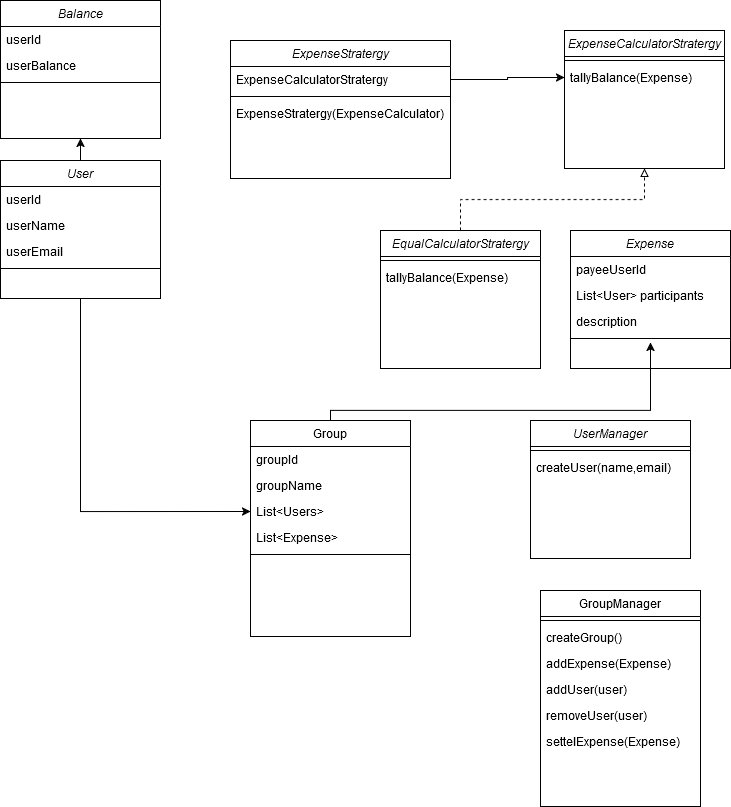

The diagram above was exported from draw.io. Its source (the exported page's mxGraphModel, read from the mxfile embedded in the PNG):
<mxGraphModel dx="1400" dy="1876" grid="1" gridSize="10" guides="1" tooltips="1" connect="1" arrows="1" fold="1" page="1" pageScale="1" pageWidth="827" pageHeight="1169" math="0" shadow="0">
  <root>
    <mxCell id="WIyWlLk6GJQsqaUBKTNV-0" />
    <mxCell id="WIyWlLk6GJQsqaUBKTNV-1" parent="WIyWlLk6GJQsqaUBKTNV-0" />
    <mxCell id="RYEPDcnt51WDp4azl0Ez-5" value="" style="edgeStyle=orthogonalEdgeStyle;rounded=0;orthogonalLoop=1;jettySize=auto;html=1;entryX=0.5;entryY=1;entryDx=0;entryDy=0;" edge="1" parent="WIyWlLk6GJQsqaUBKTNV-1" source="zkfFHV4jXpPFQw0GAbJ--0" target="RYEPDcnt51WDp4azl0Ez-0">
      <mxGeometry relative="1" as="geometry" />
    </mxCell>
    <mxCell id="RYEPDcnt51WDp4azl0Ez-43" style="edgeStyle=orthogonalEdgeStyle;rounded=0;orthogonalLoop=1;jettySize=auto;html=1;exitX=0.5;exitY=1;exitDx=0;exitDy=0;entryX=0;entryY=0.5;entryDx=0;entryDy=0;" edge="1" parent="WIyWlLk6GJQsqaUBKTNV-1" source="zkfFHV4jXpPFQw0GAbJ--0" target="zkfFHV4jXpPFQw0GAbJ--20">
      <mxGeometry relative="1" as="geometry" />
    </mxCell>
    <mxCell id="zkfFHV4jXpPFQw0GAbJ--0" value="User" style="swimlane;fontStyle=2;align=center;verticalAlign=top;childLayout=stackLayout;horizontal=1;startSize=26;horizontalStack=0;resizeParent=1;resizeLast=0;collapsible=1;marginBottom=0;rounded=0;shadow=0;strokeWidth=1;" parent="WIyWlLk6GJQsqaUBKTNV-1" vertex="1">
      <mxGeometry x="10" y="140" width="160" height="138" as="geometry">
        <mxRectangle x="230" y="140" width="160" height="26" as="alternateBounds" />
      </mxGeometry>
    </mxCell>
    <mxCell id="zkfFHV4jXpPFQw0GAbJ--1" value="userId" style="text;align=left;verticalAlign=top;spacingLeft=4;spacingRight=4;overflow=hidden;rotatable=0;points=[[0,0.5],[1,0.5]];portConstraint=eastwest;" parent="zkfFHV4jXpPFQw0GAbJ--0" vertex="1">
      <mxGeometry y="26" width="160" height="26" as="geometry" />
    </mxCell>
    <mxCell id="zkfFHV4jXpPFQw0GAbJ--2" value="userName" style="text;align=left;verticalAlign=top;spacingLeft=4;spacingRight=4;overflow=hidden;rotatable=0;points=[[0,0.5],[1,0.5]];portConstraint=eastwest;rounded=0;shadow=0;html=0;" parent="zkfFHV4jXpPFQw0GAbJ--0" vertex="1">
      <mxGeometry y="52" width="160" height="26" as="geometry" />
    </mxCell>
    <mxCell id="zkfFHV4jXpPFQw0GAbJ--3" value="userEmail" style="text;align=left;verticalAlign=top;spacingLeft=4;spacingRight=4;overflow=hidden;rotatable=0;points=[[0,0.5],[1,0.5]];portConstraint=eastwest;rounded=0;shadow=0;html=0;" parent="zkfFHV4jXpPFQw0GAbJ--0" vertex="1">
      <mxGeometry y="78" width="160" height="26" as="geometry" />
    </mxCell>
    <mxCell id="zkfFHV4jXpPFQw0GAbJ--4" value="" style="line;html=1;strokeWidth=1;align=left;verticalAlign=middle;spacingTop=-1;spacingLeft=3;spacingRight=3;rotatable=0;labelPosition=right;points=[];portConstraint=eastwest;" parent="zkfFHV4jXpPFQw0GAbJ--0" vertex="1">
      <mxGeometry y="104" width="160" height="8" as="geometry" />
    </mxCell>
    <mxCell id="RYEPDcnt51WDp4azl0Ez-41" value="" style="edgeStyle=orthogonalEdgeStyle;rounded=0;orthogonalLoop=1;jettySize=auto;html=1;" edge="1" parent="WIyWlLk6GJQsqaUBKTNV-1" source="zkfFHV4jXpPFQw0GAbJ--17" target="RYEPDcnt51WDp4azl0Ez-10">
      <mxGeometry relative="1" as="geometry">
        <Array as="points">
          <mxPoint x="340" y="390" />
          <mxPoint x="660" y="390" />
        </Array>
      </mxGeometry>
    </mxCell>
    <mxCell id="zkfFHV4jXpPFQw0GAbJ--17" value="Group" style="swimlane;fontStyle=0;align=center;verticalAlign=top;childLayout=stackLayout;horizontal=1;startSize=26;horizontalStack=0;resizeParent=1;resizeLast=0;collapsible=1;marginBottom=0;rounded=0;shadow=0;strokeWidth=1;" parent="WIyWlLk6GJQsqaUBKTNV-1" vertex="1">
      <mxGeometry x="260" y="400" width="160" height="216" as="geometry">
        <mxRectangle x="550" y="140" width="160" height="26" as="alternateBounds" />
      </mxGeometry>
    </mxCell>
    <mxCell id="zkfFHV4jXpPFQw0GAbJ--18" value="groupId" style="text;align=left;verticalAlign=top;spacingLeft=4;spacingRight=4;overflow=hidden;rotatable=0;points=[[0,0.5],[1,0.5]];portConstraint=eastwest;" parent="zkfFHV4jXpPFQw0GAbJ--17" vertex="1">
      <mxGeometry y="26" width="160" height="26" as="geometry" />
    </mxCell>
    <mxCell id="zkfFHV4jXpPFQw0GAbJ--19" value="groupName" style="text;align=left;verticalAlign=top;spacingLeft=4;spacingRight=4;overflow=hidden;rotatable=0;points=[[0,0.5],[1,0.5]];portConstraint=eastwest;rounded=0;shadow=0;html=0;" parent="zkfFHV4jXpPFQw0GAbJ--17" vertex="1">
      <mxGeometry y="52" width="160" height="26" as="geometry" />
    </mxCell>
    <mxCell id="zkfFHV4jXpPFQw0GAbJ--20" value="List&lt;Users&gt;" style="text;align=left;verticalAlign=top;spacingLeft=4;spacingRight=4;overflow=hidden;rotatable=0;points=[[0,0.5],[1,0.5]];portConstraint=eastwest;rounded=0;shadow=0;html=0;" parent="zkfFHV4jXpPFQw0GAbJ--17" vertex="1">
      <mxGeometry y="78" width="160" height="26" as="geometry" />
    </mxCell>
    <mxCell id="zkfFHV4jXpPFQw0GAbJ--21" value="List&lt;Expense&gt;" style="text;align=left;verticalAlign=top;spacingLeft=4;spacingRight=4;overflow=hidden;rotatable=0;points=[[0,0.5],[1,0.5]];portConstraint=eastwest;rounded=0;shadow=0;html=0;" parent="zkfFHV4jXpPFQw0GAbJ--17" vertex="1">
      <mxGeometry y="104" width="160" height="26" as="geometry" />
    </mxCell>
    <mxCell id="zkfFHV4jXpPFQw0GAbJ--23" value="" style="line;html=1;strokeWidth=1;align=left;verticalAlign=middle;spacingTop=-1;spacingLeft=3;spacingRight=3;rotatable=0;labelPosition=right;points=[];portConstraint=eastwest;" parent="zkfFHV4jXpPFQw0GAbJ--17" vertex="1">
      <mxGeometry y="130" width="160" height="8" as="geometry" />
    </mxCell>
    <mxCell id="RYEPDcnt51WDp4azl0Ez-0" value="Balance" style="swimlane;fontStyle=2;align=center;verticalAlign=top;childLayout=stackLayout;horizontal=1;startSize=26;horizontalStack=0;resizeParent=1;resizeLast=0;collapsible=1;marginBottom=0;rounded=0;shadow=0;strokeWidth=1;" vertex="1" parent="WIyWlLk6GJQsqaUBKTNV-1">
      <mxGeometry x="10" y="-20" width="160" height="138" as="geometry">
        <mxRectangle x="230" y="140" width="160" height="26" as="alternateBounds" />
      </mxGeometry>
    </mxCell>
    <mxCell id="RYEPDcnt51WDp4azl0Ez-1" value="userId" style="text;align=left;verticalAlign=top;spacingLeft=4;spacingRight=4;overflow=hidden;rotatable=0;points=[[0,0.5],[1,0.5]];portConstraint=eastwest;" vertex="1" parent="RYEPDcnt51WDp4azl0Ez-0">
      <mxGeometry y="26" width="160" height="26" as="geometry" />
    </mxCell>
    <mxCell id="RYEPDcnt51WDp4azl0Ez-2" value="userBalance" style="text;align=left;verticalAlign=top;spacingLeft=4;spacingRight=4;overflow=hidden;rotatable=0;points=[[0,0.5],[1,0.5]];portConstraint=eastwest;rounded=0;shadow=0;html=0;" vertex="1" parent="RYEPDcnt51WDp4azl0Ez-0">
      <mxGeometry y="52" width="160" height="26" as="geometry" />
    </mxCell>
    <mxCell id="RYEPDcnt51WDp4azl0Ez-4" value="" style="line;html=1;strokeWidth=1;align=left;verticalAlign=middle;spacingTop=-1;spacingLeft=3;spacingRight=3;rotatable=0;labelPosition=right;points=[];portConstraint=eastwest;" vertex="1" parent="RYEPDcnt51WDp4azl0Ez-0">
      <mxGeometry y="78" width="160" height="8" as="geometry" />
    </mxCell>
    <mxCell id="RYEPDcnt51WDp4azl0Ez-6" value="Expense" style="swimlane;fontStyle=2;align=center;verticalAlign=top;childLayout=stackLayout;horizontal=1;startSize=26;horizontalStack=0;resizeParent=1;resizeLast=0;collapsible=1;marginBottom=0;rounded=0;shadow=0;strokeWidth=1;" vertex="1" parent="WIyWlLk6GJQsqaUBKTNV-1">
      <mxGeometry x="580" y="210" width="160" height="138" as="geometry">
        <mxRectangle x="230" y="140" width="160" height="26" as="alternateBounds" />
      </mxGeometry>
    </mxCell>
    <mxCell id="RYEPDcnt51WDp4azl0Ez-7" value="payeeUserId" style="text;align=left;verticalAlign=top;spacingLeft=4;spacingRight=4;overflow=hidden;rotatable=0;points=[[0,0.5],[1,0.5]];portConstraint=eastwest;" vertex="1" parent="RYEPDcnt51WDp4azl0Ez-6">
      <mxGeometry y="26" width="160" height="26" as="geometry" />
    </mxCell>
    <mxCell id="RYEPDcnt51WDp4azl0Ez-8" value="List&lt;User&gt; participants" style="text;align=left;verticalAlign=top;spacingLeft=4;spacingRight=4;overflow=hidden;rotatable=0;points=[[0,0.5],[1,0.5]];portConstraint=eastwest;rounded=0;shadow=0;html=0;" vertex="1" parent="RYEPDcnt51WDp4azl0Ez-6">
      <mxGeometry y="52" width="160" height="26" as="geometry" />
    </mxCell>
    <mxCell id="RYEPDcnt51WDp4azl0Ez-9" value="description" style="text;align=left;verticalAlign=top;spacingLeft=4;spacingRight=4;overflow=hidden;rotatable=0;points=[[0,0.5],[1,0.5]];portConstraint=eastwest;rounded=0;shadow=0;html=0;" vertex="1" parent="RYEPDcnt51WDp4azl0Ez-6">
      <mxGeometry y="78" width="160" height="26" as="geometry" />
    </mxCell>
    <mxCell id="RYEPDcnt51WDp4azl0Ez-10" value="" style="line;html=1;strokeWidth=1;align=left;verticalAlign=middle;spacingTop=-1;spacingLeft=3;spacingRight=3;rotatable=0;labelPosition=right;points=[];portConstraint=eastwest;" vertex="1" parent="RYEPDcnt51WDp4azl0Ez-6">
      <mxGeometry y="104" width="160" height="8" as="geometry" />
    </mxCell>
    <mxCell id="RYEPDcnt51WDp4azl0Ez-11" value="ExpenseStratergy" style="swimlane;fontStyle=2;align=center;verticalAlign=top;childLayout=stackLayout;horizontal=1;startSize=26;horizontalStack=0;resizeParent=1;resizeLast=0;collapsible=1;marginBottom=0;rounded=0;shadow=0;strokeWidth=1;" vertex="1" parent="WIyWlLk6GJQsqaUBKTNV-1">
      <mxGeometry x="240" y="20" width="220" height="138" as="geometry">
        <mxRectangle x="230" y="140" width="160" height="26" as="alternateBounds" />
      </mxGeometry>
    </mxCell>
    <mxCell id="RYEPDcnt51WDp4azl0Ez-12" value="ExpenseCalculatorStratergy" style="text;align=left;verticalAlign=top;spacingLeft=4;spacingRight=4;overflow=hidden;rotatable=0;points=[[0,0.5],[1,0.5]];portConstraint=eastwest;" vertex="1" parent="RYEPDcnt51WDp4azl0Ez-11">
      <mxGeometry y="26" width="220" height="26" as="geometry" />
    </mxCell>
    <mxCell id="RYEPDcnt51WDp4azl0Ez-15" value="" style="line;html=1;strokeWidth=1;align=left;verticalAlign=middle;spacingTop=-1;spacingLeft=3;spacingRight=3;rotatable=0;labelPosition=right;points=[];portConstraint=eastwest;" vertex="1" parent="RYEPDcnt51WDp4azl0Ez-11">
      <mxGeometry y="52" width="220" height="8" as="geometry" />
    </mxCell>
    <mxCell id="RYEPDcnt51WDp4azl0Ez-17" value="ExpenseStratergy(ExpenseCalculator)" style="text;align=left;verticalAlign=top;spacingLeft=4;spacingRight=4;overflow=hidden;rotatable=0;points=[[0,0.5],[1,0.5]];portConstraint=eastwest;" vertex="1" parent="RYEPDcnt51WDp4azl0Ez-11">
      <mxGeometry y="60" width="220" height="26" as="geometry" />
    </mxCell>
    <mxCell id="RYEPDcnt51WDp4azl0Ez-18" value="ExpenseCalculatorStratergy" style="swimlane;fontStyle=2;align=center;verticalAlign=top;childLayout=stackLayout;horizontal=1;startSize=26;horizontalStack=0;resizeParent=1;resizeLast=0;collapsible=1;marginBottom=0;rounded=0;shadow=0;strokeWidth=1;" vertex="1" parent="WIyWlLk6GJQsqaUBKTNV-1">
      <mxGeometry x="574" y="10" width="160" height="138" as="geometry">
        <mxRectangle x="230" y="140" width="160" height="26" as="alternateBounds" />
      </mxGeometry>
    </mxCell>
    <mxCell id="RYEPDcnt51WDp4azl0Ez-22" value="" style="line;html=1;strokeWidth=1;align=left;verticalAlign=middle;spacingTop=-1;spacingLeft=3;spacingRight=3;rotatable=0;labelPosition=right;points=[];portConstraint=eastwest;" vertex="1" parent="RYEPDcnt51WDp4azl0Ez-18">
      <mxGeometry y="26" width="160" height="8" as="geometry" />
    </mxCell>
    <mxCell id="RYEPDcnt51WDp4azl0Ez-19" value="tallyBalance(Expense)" style="text;align=left;verticalAlign=top;spacingLeft=4;spacingRight=4;overflow=hidden;rotatable=0;points=[[0,0.5],[1,0.5]];portConstraint=eastwest;" vertex="1" parent="RYEPDcnt51WDp4azl0Ez-18">
      <mxGeometry y="34" width="160" height="26" as="geometry" />
    </mxCell>
    <mxCell id="RYEPDcnt51WDp4azl0Ez-24" value="EqualCalculatorStratergy" style="swimlane;fontStyle=2;align=center;verticalAlign=top;childLayout=stackLayout;horizontal=1;startSize=26;horizontalStack=0;resizeParent=1;resizeLast=0;collapsible=1;marginBottom=0;rounded=0;shadow=0;strokeWidth=1;" vertex="1" parent="WIyWlLk6GJQsqaUBKTNV-1">
      <mxGeometry x="390" y="210" width="160" height="138" as="geometry">
        <mxRectangle x="230" y="140" width="160" height="26" as="alternateBounds" />
      </mxGeometry>
    </mxCell>
    <mxCell id="RYEPDcnt51WDp4azl0Ez-25" value="" style="line;html=1;strokeWidth=1;align=left;verticalAlign=middle;spacingTop=-1;spacingLeft=3;spacingRight=3;rotatable=0;labelPosition=right;points=[];portConstraint=eastwest;" vertex="1" parent="RYEPDcnt51WDp4azl0Ez-24">
      <mxGeometry y="26" width="160" height="8" as="geometry" />
    </mxCell>
    <mxCell id="RYEPDcnt51WDp4azl0Ez-26" value="tallyBalance(Expense)" style="text;align=left;verticalAlign=top;spacingLeft=4;spacingRight=4;overflow=hidden;rotatable=0;points=[[0,0.5],[1,0.5]];portConstraint=eastwest;" vertex="1" parent="RYEPDcnt51WDp4azl0Ez-24">
      <mxGeometry y="34" width="160" height="26" as="geometry" />
    </mxCell>
    <mxCell id="RYEPDcnt51WDp4azl0Ez-27" value="" style="html=1;labelBackgroundColor=#ffffff;jettySize=auto;orthogonalLoop=1;fontSize=14;rounded=0;jumpStyle=gap;edgeStyle=orthogonalEdgeStyle;startArrow=none;endArrow=block;endFill=0;dashed=1;strokeWidth=1;entryX=0.5;entryY=1;entryDx=0;entryDy=0;exitX=0.5;exitY=0;exitDx=0;exitDy=0;" edge="1" parent="WIyWlLk6GJQsqaUBKTNV-1" source="RYEPDcnt51WDp4azl0Ez-24" target="RYEPDcnt51WDp4azl0Ez-18">
      <mxGeometry width="48" height="48" relative="1" as="geometry">
        <mxPoint x="460" y="238" as="sourcePoint" />
        <mxPoint x="508" y="190" as="targetPoint" />
      </mxGeometry>
    </mxCell>
    <mxCell id="RYEPDcnt51WDp4azl0Ez-28" value="UserManager" style="swimlane;fontStyle=2;align=center;verticalAlign=top;childLayout=stackLayout;horizontal=1;startSize=26;horizontalStack=0;resizeParent=1;resizeLast=0;collapsible=1;marginBottom=0;rounded=0;shadow=0;strokeWidth=1;" vertex="1" parent="WIyWlLk6GJQsqaUBKTNV-1">
      <mxGeometry x="540" y="400" width="160" height="138" as="geometry">
        <mxRectangle x="230" y="140" width="160" height="26" as="alternateBounds" />
      </mxGeometry>
    </mxCell>
    <mxCell id="RYEPDcnt51WDp4azl0Ez-32" value="" style="line;html=1;strokeWidth=1;align=left;verticalAlign=middle;spacingTop=-1;spacingLeft=3;spacingRight=3;rotatable=0;labelPosition=right;points=[];portConstraint=eastwest;" vertex="1" parent="RYEPDcnt51WDp4azl0Ez-28">
      <mxGeometry y="26" width="160" height="8" as="geometry" />
    </mxCell>
    <mxCell id="RYEPDcnt51WDp4azl0Ez-30" value="createUser(name,email)" style="text;align=left;verticalAlign=top;spacingLeft=4;spacingRight=4;overflow=hidden;rotatable=0;points=[[0,0.5],[1,0.5]];portConstraint=eastwest;rounded=0;shadow=0;html=0;" vertex="1" parent="RYEPDcnt51WDp4azl0Ez-28">
      <mxGeometry y="34" width="160" height="26" as="geometry" />
    </mxCell>
    <mxCell id="RYEPDcnt51WDp4azl0Ez-33" value="GroupManager" style="swimlane;fontStyle=0;align=center;verticalAlign=top;childLayout=stackLayout;horizontal=1;startSize=26;horizontalStack=0;resizeParent=1;resizeLast=0;collapsible=1;marginBottom=0;rounded=0;shadow=0;strokeWidth=1;" vertex="1" parent="WIyWlLk6GJQsqaUBKTNV-1">
      <mxGeometry x="550" y="570" width="160" height="216" as="geometry">
        <mxRectangle x="550" y="140" width="160" height="26" as="alternateBounds" />
      </mxGeometry>
    </mxCell>
    <mxCell id="RYEPDcnt51WDp4azl0Ez-38" value="" style="line;html=1;strokeWidth=1;align=left;verticalAlign=middle;spacingTop=-1;spacingLeft=3;spacingRight=3;rotatable=0;labelPosition=right;points=[];portConstraint=eastwest;" vertex="1" parent="RYEPDcnt51WDp4azl0Ez-33">
      <mxGeometry y="26" width="160" height="8" as="geometry" />
    </mxCell>
    <mxCell id="RYEPDcnt51WDp4azl0Ez-35" value="createGroup()" style="text;align=left;verticalAlign=top;spacingLeft=4;spacingRight=4;overflow=hidden;rotatable=0;points=[[0,0.5],[1,0.5]];portConstraint=eastwest;rounded=0;shadow=0;html=0;" vertex="1" parent="RYEPDcnt51WDp4azl0Ez-33">
      <mxGeometry y="34" width="160" height="26" as="geometry" />
    </mxCell>
    <mxCell id="RYEPDcnt51WDp4azl0Ez-39" value="addExpense(Expense)" style="text;align=left;verticalAlign=top;spacingLeft=4;spacingRight=4;overflow=hidden;rotatable=0;points=[[0,0.5],[1,0.5]];portConstraint=eastwest;" vertex="1" parent="RYEPDcnt51WDp4azl0Ez-33">
      <mxGeometry y="60" width="160" height="26" as="geometry" />
    </mxCell>
    <mxCell id="RYEPDcnt51WDp4azl0Ez-36" value="addUser(user)" style="text;align=left;verticalAlign=top;spacingLeft=4;spacingRight=4;overflow=hidden;rotatable=0;points=[[0,0.5],[1,0.5]];portConstraint=eastwest;rounded=0;shadow=0;html=0;" vertex="1" parent="RYEPDcnt51WDp4azl0Ez-33">
      <mxGeometry y="86" width="160" height="26" as="geometry" />
    </mxCell>
    <mxCell id="RYEPDcnt51WDp4azl0Ez-37" value="removeUser(user)" style="text;align=left;verticalAlign=top;spacingLeft=4;spacingRight=4;overflow=hidden;rotatable=0;points=[[0,0.5],[1,0.5]];portConstraint=eastwest;rounded=0;shadow=0;html=0;" vertex="1" parent="RYEPDcnt51WDp4azl0Ez-33">
      <mxGeometry y="112" width="160" height="26" as="geometry" />
    </mxCell>
    <mxCell id="RYEPDcnt51WDp4azl0Ez-34" value="settelExpense(Expense)" style="text;align=left;verticalAlign=top;spacingLeft=4;spacingRight=4;overflow=hidden;rotatable=0;points=[[0,0.5],[1,0.5]];portConstraint=eastwest;" vertex="1" parent="RYEPDcnt51WDp4azl0Ez-33">
      <mxGeometry y="138" width="160" height="26" as="geometry" />
    </mxCell>
    <mxCell id="RYEPDcnt51WDp4azl0Ez-40" value="" style="edgeStyle=orthogonalEdgeStyle;rounded=0;orthogonalLoop=1;jettySize=auto;html=1;" edge="1" parent="WIyWlLk6GJQsqaUBKTNV-1" source="RYEPDcnt51WDp4azl0Ez-12" target="RYEPDcnt51WDp4azl0Ez-19">
      <mxGeometry relative="1" as="geometry" />
    </mxCell>
  </root>
</mxGraphModel>